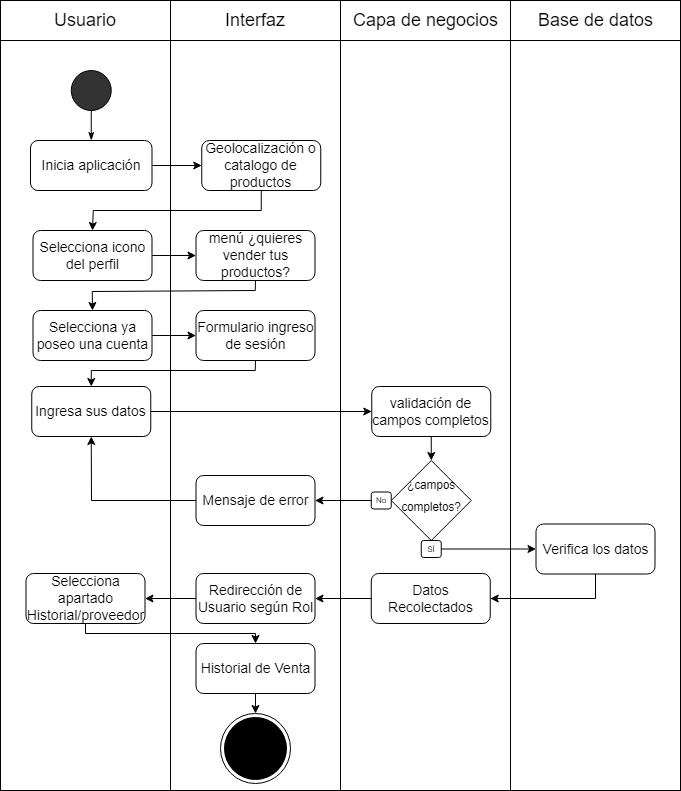

The diagram above was exported from draw.io. Its source (the exported page's mxGraphModel, read from the mxfile embedded in the PNG):
<mxGraphModel dx="1073" dy="621" grid="1" gridSize="10" guides="1" tooltips="1" connect="1" arrows="1" fold="1" page="1" pageScale="1" pageWidth="1100" pageHeight="850" math="0" shadow="0">
  <root>
    <mxCell id="0" />
    <mxCell id="1" parent="0" />
    <mxCell id="-E9yte5_T9V-2FHDcBJi-2" value="" style="group" parent="1" connectable="0" vertex="1">
      <mxGeometry x="40" y="10" width="680" height="40" as="geometry" />
    </mxCell>
    <mxCell id="-E9yte5_T9V-2FHDcBJi-3" value="" style="group" parent="-E9yte5_T9V-2FHDcBJi-2" connectable="0" vertex="1">
      <mxGeometry width="170" height="40" as="geometry" />
    </mxCell>
    <mxCell id="-E9yte5_T9V-2FHDcBJi-4" value="" style="rounded=0;whiteSpace=wrap;html=1;fontSize=14;fillColor=#FFFFFF;" parent="-E9yte5_T9V-2FHDcBJi-3" vertex="1">
      <mxGeometry width="170" height="40" as="geometry" />
    </mxCell>
    <mxCell id="-E9yte5_T9V-2FHDcBJi-5" value="&lt;font style=&quot;font-size: 18px;&quot;&gt;Usuario&lt;/font&gt;" style="text;html=1;strokeColor=none;fillColor=none;align=center;verticalAlign=middle;whiteSpace=wrap;rounded=0;" parent="-E9yte5_T9V-2FHDcBJi-3" vertex="1">
      <mxGeometry x="55" y="5" width="60" height="30" as="geometry" />
    </mxCell>
    <mxCell id="-E9yte5_T9V-2FHDcBJi-6" value="" style="group" parent="-E9yte5_T9V-2FHDcBJi-2" connectable="0" vertex="1">
      <mxGeometry x="170" width="170" height="40" as="geometry" />
    </mxCell>
    <mxCell id="-E9yte5_T9V-2FHDcBJi-7" value="" style="rounded=0;whiteSpace=wrap;html=1;fontSize=14;fillColor=#FFFFFF;" parent="-E9yte5_T9V-2FHDcBJi-6" vertex="1">
      <mxGeometry width="170" height="40" as="geometry" />
    </mxCell>
    <mxCell id="-E9yte5_T9V-2FHDcBJi-8" value="&lt;span style=&quot;font-size: 18px;&quot;&gt;Interfaz&lt;/span&gt;" style="text;html=1;strokeColor=none;fillColor=none;align=center;verticalAlign=middle;whiteSpace=wrap;rounded=0;" parent="-E9yte5_T9V-2FHDcBJi-6" vertex="1">
      <mxGeometry x="55" y="5" width="60" height="30" as="geometry" />
    </mxCell>
    <mxCell id="-E9yte5_T9V-2FHDcBJi-9" value="" style="group" parent="-E9yte5_T9V-2FHDcBJi-2" connectable="0" vertex="1">
      <mxGeometry x="340" width="170" height="40" as="geometry" />
    </mxCell>
    <mxCell id="-E9yte5_T9V-2FHDcBJi-10" value="" style="rounded=0;whiteSpace=wrap;html=1;fontSize=14;fillColor=#FFFFFF;" parent="-E9yte5_T9V-2FHDcBJi-9" vertex="1">
      <mxGeometry width="170" height="40" as="geometry" />
    </mxCell>
    <mxCell id="-E9yte5_T9V-2FHDcBJi-11" value="&lt;span style=&quot;font-size: 18px;&quot;&gt;Capa de negocios&lt;/span&gt;" style="text;html=1;strokeColor=none;fillColor=none;align=center;verticalAlign=middle;whiteSpace=wrap;rounded=0;" parent="-E9yte5_T9V-2FHDcBJi-9" vertex="1">
      <mxGeometry x="7.5" y="5" width="155" height="30" as="geometry" />
    </mxCell>
    <mxCell id="-E9yte5_T9V-2FHDcBJi-12" value="" style="group" parent="-E9yte5_T9V-2FHDcBJi-2" connectable="0" vertex="1">
      <mxGeometry x="510" width="170" height="40" as="geometry" />
    </mxCell>
    <mxCell id="-E9yte5_T9V-2FHDcBJi-13" value="" style="rounded=0;whiteSpace=wrap;html=1;fontSize=14;fillColor=#FFFFFF;" parent="-E9yte5_T9V-2FHDcBJi-12" vertex="1">
      <mxGeometry width="170" height="40" as="geometry" />
    </mxCell>
    <mxCell id="-E9yte5_T9V-2FHDcBJi-14" value="&lt;span style=&quot;font-size: 18px;&quot;&gt;Base de datos&lt;/span&gt;" style="text;html=1;strokeColor=none;fillColor=none;align=center;verticalAlign=middle;whiteSpace=wrap;rounded=0;" parent="-E9yte5_T9V-2FHDcBJi-12" vertex="1">
      <mxGeometry x="7.5" y="5" width="155" height="30" as="geometry" />
    </mxCell>
    <mxCell id="-E9yte5_T9V-2FHDcBJi-15" value="" style="rounded=0;whiteSpace=wrap;html=1;" parent="1" vertex="1">
      <mxGeometry x="40" y="50" width="170" height="750" as="geometry" />
    </mxCell>
    <mxCell id="-E9yte5_T9V-2FHDcBJi-16" value="" style="rounded=0;whiteSpace=wrap;html=1;" parent="1" vertex="1">
      <mxGeometry x="210" y="50" width="170" height="750" as="geometry" />
    </mxCell>
    <mxCell id="-E9yte5_T9V-2FHDcBJi-17" value="" style="rounded=0;whiteSpace=wrap;html=1;" parent="1" vertex="1">
      <mxGeometry x="380" y="50" width="170" height="750" as="geometry" />
    </mxCell>
    <mxCell id="-E9yte5_T9V-2FHDcBJi-18" value="" style="rounded=0;whiteSpace=wrap;html=1;" parent="1" vertex="1">
      <mxGeometry x="550" y="50" width="170" height="750" as="geometry" />
    </mxCell>
    <mxCell id="-E9yte5_T9V-2FHDcBJi-19" value="" style="ellipse;whiteSpace=wrap;html=1;aspect=fixed;fontSize=18;fillColor=#333333;" parent="1" vertex="1">
      <mxGeometry x="110.75" y="80" width="40" height="40" as="geometry" />
    </mxCell>
    <mxCell id="-E9yte5_T9V-2FHDcBJi-20" value="Inicia aplicación" style="rounded=1;whiteSpace=wrap;html=1;fontSize=14;" parent="1" vertex="1">
      <mxGeometry x="70" y="150" width="121.5" height="50" as="geometry" />
    </mxCell>
    <mxCell id="-E9yte5_T9V-2FHDcBJi-21" value="" style="endArrow=none;html=1;rounded=0;fontSize=18;entryX=0.5;entryY=1;entryDx=0;entryDy=0;exitX=0.5;exitY=0;exitDx=0;exitDy=0;startArrow=classicThin;startFill=1;" parent="1" source="-E9yte5_T9V-2FHDcBJi-20" target="-E9yte5_T9V-2FHDcBJi-19" edge="1">
      <mxGeometry width="50" height="50" relative="1" as="geometry">
        <mxPoint x="326.5" y="410" as="sourcePoint" />
        <mxPoint x="376.5" y="360" as="targetPoint" />
      </mxGeometry>
    </mxCell>
    <mxCell id="-E9yte5_T9V-2FHDcBJi-22" value="Geolocalización o catalogo de productos" style="rounded=1;whiteSpace=wrap;html=1;fontSize=14;" parent="1" vertex="1">
      <mxGeometry x="241.25" y="150" width="119" height="50" as="geometry" />
    </mxCell>
    <mxCell id="-E9yte5_T9V-2FHDcBJi-23" value="" style="endArrow=classic;html=1;rounded=0;exitX=1;exitY=0.5;exitDx=0;exitDy=0;entryX=0;entryY=0.5;entryDx=0;entryDy=0;" parent="1" source="-E9yte5_T9V-2FHDcBJi-20" target="-E9yte5_T9V-2FHDcBJi-22" edge="1">
      <mxGeometry width="50" height="50" relative="1" as="geometry">
        <mxPoint x="156.5" y="280" as="sourcePoint" />
        <mxPoint x="206.5" y="230" as="targetPoint" />
      </mxGeometry>
    </mxCell>
    <mxCell id="-E9yte5_T9V-2FHDcBJi-24" value="Selecciona icono del perfil" style="rounded=1;whiteSpace=wrap;html=1;fontSize=14;" parent="1" vertex="1">
      <mxGeometry x="72.5" y="240" width="119" height="50" as="geometry" />
    </mxCell>
    <mxCell id="-E9yte5_T9V-2FHDcBJi-25" value="" style="endArrow=classic;html=1;rounded=0;entryX=0.5;entryY=0;entryDx=0;entryDy=0;exitX=0.5;exitY=1;exitDx=0;exitDy=0;" parent="1" source="-E9yte5_T9V-2FHDcBJi-22" target="-E9yte5_T9V-2FHDcBJi-24" edge="1">
      <mxGeometry width="50" height="50" relative="1" as="geometry">
        <mxPoint x="156.5" y="280" as="sourcePoint" />
        <mxPoint x="206.5" y="230" as="targetPoint" />
        <Array as="points">
          <mxPoint x="300.75" y="220" />
          <mxPoint x="132.75" y="220" />
        </Array>
      </mxGeometry>
    </mxCell>
    <mxCell id="-E9yte5_T9V-2FHDcBJi-26" value="menú ¿quieres vender tus productos?" style="rounded=1;whiteSpace=wrap;html=1;fontSize=14;" parent="1" vertex="1">
      <mxGeometry x="235.5" y="240" width="119" height="50" as="geometry" />
    </mxCell>
    <mxCell id="-E9yte5_T9V-2FHDcBJi-27" value="" style="endArrow=classic;html=1;rounded=0;exitX=1;exitY=0.5;exitDx=0;exitDy=0;entryX=0;entryY=0.5;entryDx=0;entryDy=0;" parent="1" source="-E9yte5_T9V-2FHDcBJi-24" target="-E9yte5_T9V-2FHDcBJi-26" edge="1">
      <mxGeometry width="50" height="50" relative="1" as="geometry">
        <mxPoint x="310.75" y="260" as="sourcePoint" />
        <mxPoint x="360.75" y="210" as="targetPoint" />
      </mxGeometry>
    </mxCell>
    <mxCell id="-E9yte5_T9V-2FHDcBJi-28" value="Selecciona ya poseo una cuenta" style="rounded=1;whiteSpace=wrap;html=1;fontSize=14;" parent="1" vertex="1">
      <mxGeometry x="72.5" y="320" width="119" height="50" as="geometry" />
    </mxCell>
    <mxCell id="-E9yte5_T9V-2FHDcBJi-29" value="" style="endArrow=classic;html=1;rounded=0;entryX=0.5;entryY=0;entryDx=0;entryDy=0;exitX=0.5;exitY=1;exitDx=0;exitDy=0;" parent="1" source="-E9yte5_T9V-2FHDcBJi-26" target="-E9yte5_T9V-2FHDcBJi-28" edge="1">
      <mxGeometry width="50" height="50" relative="1" as="geometry">
        <mxPoint x="310.75" y="260" as="sourcePoint" />
        <mxPoint x="360.75" y="210" as="targetPoint" />
        <Array as="points">
          <mxPoint x="294.75" y="300" />
          <mxPoint x="131.75" y="301" />
        </Array>
      </mxGeometry>
    </mxCell>
    <mxCell id="-E9yte5_T9V-2FHDcBJi-30" value="Formulario ingreso de sesión" style="rounded=1;whiteSpace=wrap;html=1;fontSize=14;" parent="1" vertex="1">
      <mxGeometry x="235.5" y="320" width="119" height="50" as="geometry" />
    </mxCell>
    <mxCell id="-E9yte5_T9V-2FHDcBJi-31" value="" style="endArrow=classic;html=1;rounded=0;exitX=1;exitY=0.5;exitDx=0;exitDy=0;entryX=0;entryY=0.5;entryDx=0;entryDy=0;" parent="1" source="-E9yte5_T9V-2FHDcBJi-28" target="-E9yte5_T9V-2FHDcBJi-30" edge="1">
      <mxGeometry width="50" height="50" relative="1" as="geometry">
        <mxPoint x="230.75" y="310" as="sourcePoint" />
        <mxPoint x="280.75" y="260" as="targetPoint" />
      </mxGeometry>
    </mxCell>
    <mxCell id="-E9yte5_T9V-2FHDcBJi-32" value="" style="group" parent="1" connectable="0" vertex="1">
      <mxGeometry x="410.75" y="470" width="100" height="97" as="geometry" />
    </mxCell>
    <mxCell id="-E9yte5_T9V-2FHDcBJi-33" value="&lt;font style=&quot;line-height: 0; font-size: 14px;&quot;&gt;&lt;sup style=&quot;&quot;&gt;¿campos completos?&lt;/sup&gt;&lt;/font&gt;" style="rhombus;whiteSpace=wrap;html=1;fontSize=18;fillColor=#FFFFFF;align=center;" parent="-E9yte5_T9V-2FHDcBJi-32" vertex="1">
      <mxGeometry x="20" width="80" height="80" as="geometry" />
    </mxCell>
    <mxCell id="-E9yte5_T9V-2FHDcBJi-34" value="No" style="rounded=1;whiteSpace=wrap;html=1;fontSize=8;fillColor=#FFFFFF;" parent="-E9yte5_T9V-2FHDcBJi-32" vertex="1">
      <mxGeometry y="31.5" width="20" height="17" as="geometry" />
    </mxCell>
    <mxCell id="-E9yte5_T9V-2FHDcBJi-35" value="SÍ" style="rounded=1;whiteSpace=wrap;html=1;fontSize=8;fillColor=#FFFFFF;" parent="-E9yte5_T9V-2FHDcBJi-32" vertex="1">
      <mxGeometry x="50" y="80" width="20" height="17" as="geometry" />
    </mxCell>
    <mxCell id="-E9yte5_T9V-2FHDcBJi-36" value="Verifica los datos" style="rounded=1;whiteSpace=wrap;html=1;fontSize=14;" parent="1" vertex="1">
      <mxGeometry x="575.5" y="533.5" width="119" height="50" as="geometry" />
    </mxCell>
    <mxCell id="-E9yte5_T9V-2FHDcBJi-37" value="Mensaje de error" style="rounded=1;whiteSpace=wrap;html=1;fontSize=14;" parent="1" vertex="1">
      <mxGeometry x="235.5" y="485" width="119" height="50" as="geometry" />
    </mxCell>
    <mxCell id="-E9yte5_T9V-2FHDcBJi-38" value="" style="endArrow=classic;html=1;rounded=0;entryX=1;entryY=0.5;entryDx=0;entryDy=0;exitX=0;exitY=0.5;exitDx=0;exitDy=0;" parent="1" source="-E9yte5_T9V-2FHDcBJi-34" target="-E9yte5_T9V-2FHDcBJi-37" edge="1">
      <mxGeometry width="50" height="50" relative="1" as="geometry">
        <mxPoint x="270.75" y="380" as="sourcePoint" />
        <mxPoint x="320.75" y="330" as="targetPoint" />
        <Array as="points" />
      </mxGeometry>
    </mxCell>
    <mxCell id="-E9yte5_T9V-2FHDcBJi-39" value="Redirección de Usuario según Rol" style="rounded=1;whiteSpace=wrap;html=1;fontSize=14;" parent="1" vertex="1">
      <mxGeometry x="235.5" y="583" width="119" height="50" as="geometry" />
    </mxCell>
    <mxCell id="-E9yte5_T9V-2FHDcBJi-41" value="" style="ellipse;html=1;shape=endState;fillColor=#000000;strokeColor=#000000;" parent="1" vertex="1">
      <mxGeometry x="260" y="723" width="70" height="70" as="geometry" />
    </mxCell>
    <mxCell id="-E9yte5_T9V-2FHDcBJi-42" value="Ingresa sus datos" style="rounded=1;whiteSpace=wrap;html=1;fontSize=14;" parent="1" vertex="1">
      <mxGeometry x="71.25" y="396" width="119" height="50" as="geometry" />
    </mxCell>
    <mxCell id="-E9yte5_T9V-2FHDcBJi-43" value="" style="endArrow=classic;html=1;rounded=0;exitX=0.5;exitY=1;exitDx=0;exitDy=0;entryX=0.5;entryY=0;entryDx=0;entryDy=0;" parent="1" source="-E9yte5_T9V-2FHDcBJi-30" target="-E9yte5_T9V-2FHDcBJi-42" edge="1">
      <mxGeometry width="50" height="50" relative="1" as="geometry">
        <mxPoint x="265" y="368.5" as="sourcePoint" />
        <mxPoint x="100.74999999999977" y="408.5" as="targetPoint" />
        <Array as="points">
          <mxPoint x="294.75" y="380" />
          <mxPoint x="130.75" y="380" />
        </Array>
      </mxGeometry>
    </mxCell>
    <mxCell id="-E9yte5_T9V-2FHDcBJi-44" value="validación de campos completos" style="rounded=1;whiteSpace=wrap;html=1;fontSize=14;" parent="1" vertex="1">
      <mxGeometry x="411.25" y="396" width="119" height="50" as="geometry" />
    </mxCell>
    <mxCell id="-E9yte5_T9V-2FHDcBJi-45" value="" style="endArrow=classic;html=1;rounded=0;exitX=1;exitY=0.5;exitDx=0;exitDy=0;entryX=0;entryY=0.5;entryDx=0;entryDy=0;" parent="1" source="-E9yte5_T9V-2FHDcBJi-42" target="-E9yte5_T9V-2FHDcBJi-44" edge="1">
      <mxGeometry width="50" height="50" relative="1" as="geometry">
        <mxPoint x="280.75" y="460" as="sourcePoint" />
        <mxPoint x="330.75" y="410" as="targetPoint" />
      </mxGeometry>
    </mxCell>
    <mxCell id="-E9yte5_T9V-2FHDcBJi-46" value="" style="endArrow=classic;html=1;rounded=0;exitX=0.5;exitY=1;exitDx=0;exitDy=0;entryX=0.5;entryY=0;entryDx=0;entryDy=0;" parent="1" source="-E9yte5_T9V-2FHDcBJi-44" target="-E9yte5_T9V-2FHDcBJi-33" edge="1">
      <mxGeometry width="50" height="50" relative="1" as="geometry">
        <mxPoint x="280.75" y="460" as="sourcePoint" />
        <mxPoint x="330.75" y="410" as="targetPoint" />
        <Array as="points" />
      </mxGeometry>
    </mxCell>
    <mxCell id="-E9yte5_T9V-2FHDcBJi-47" value="" style="endArrow=classic;html=1;rounded=0;exitX=0;exitY=0.5;exitDx=0;exitDy=0;entryX=0.5;entryY=1;entryDx=0;entryDy=0;" parent="1" source="-E9yte5_T9V-2FHDcBJi-37" target="-E9yte5_T9V-2FHDcBJi-42" edge="1">
      <mxGeometry width="50" height="50" relative="1" as="geometry">
        <mxPoint x="280.75" y="460" as="sourcePoint" />
        <mxPoint x="330.75" y="410" as="targetPoint" />
        <Array as="points">
          <mxPoint x="131" y="510" />
        </Array>
      </mxGeometry>
    </mxCell>
    <mxCell id="-E9yte5_T9V-2FHDcBJi-49" value="Datos Recolectados" style="rounded=1;whiteSpace=wrap;html=1;fontSize=14;" parent="1" vertex="1">
      <mxGeometry x="410.75" y="583" width="119" height="50" as="geometry" />
    </mxCell>
    <mxCell id="-E9yte5_T9V-2FHDcBJi-50" value="" style="endArrow=classic;html=1;rounded=0;exitX=0.5;exitY=1;exitDx=0;exitDy=0;entryX=1;entryY=0.5;entryDx=0;entryDy=0;" parent="1" source="-E9yte5_T9V-2FHDcBJi-36" target="-E9yte5_T9V-2FHDcBJi-49" edge="1">
      <mxGeometry width="50" height="50" relative="1" as="geometry">
        <mxPoint x="280.75" y="580" as="sourcePoint" />
        <mxPoint x="330.75" y="530" as="targetPoint" />
        <Array as="points">
          <mxPoint x="635" y="608" />
        </Array>
      </mxGeometry>
    </mxCell>
    <mxCell id="-E9yte5_T9V-2FHDcBJi-51" value="" style="endArrow=classic;html=1;rounded=0;exitX=0;exitY=0.5;exitDx=0;exitDy=0;entryX=1;entryY=0.5;entryDx=0;entryDy=0;" parent="1" source="-E9yte5_T9V-2FHDcBJi-49" target="-E9yte5_T9V-2FHDcBJi-39" edge="1">
      <mxGeometry width="50" height="50" relative="1" as="geometry">
        <mxPoint x="280.75" y="533" as="sourcePoint" />
        <mxPoint x="330.75" y="483" as="targetPoint" />
      </mxGeometry>
    </mxCell>
    <mxCell id="-E9yte5_T9V-2FHDcBJi-55" value="" style="endArrow=classic;html=1;rounded=0;exitX=1;exitY=0.5;exitDx=0;exitDy=0;entryX=0;entryY=0.5;entryDx=0;entryDy=0;" parent="1" source="-E9yte5_T9V-2FHDcBJi-35" target="-E9yte5_T9V-2FHDcBJi-36" edge="1">
      <mxGeometry width="50" height="50" relative="1" as="geometry">
        <mxPoint x="125" y="580" as="sourcePoint" />
        <mxPoint x="530.75" y="530" as="targetPoint" />
        <Array as="points" />
      </mxGeometry>
    </mxCell>
    <mxCell id="-E9yte5_T9V-2FHDcBJi-56" value="Selecciona apartado Historial/proveedor" style="rounded=1;whiteSpace=wrap;html=1;fontSize=14;" parent="1" vertex="1">
      <mxGeometry x="65.5" y="583" width="119" height="50" as="geometry" />
    </mxCell>
    <mxCell id="-E9yte5_T9V-2FHDcBJi-57" value="Historial de Venta" style="rounded=1;whiteSpace=wrap;html=1;fontSize=14;" parent="1" vertex="1">
      <mxGeometry x="235.5" y="653" width="119" height="50" as="geometry" />
    </mxCell>
    <mxCell id="-E9yte5_T9V-2FHDcBJi-58" value="" style="endArrow=classic;html=1;rounded=0;entryX=1;entryY=0.5;entryDx=0;entryDy=0;exitX=0;exitY=0.5;exitDx=0;exitDy=0;" parent="1" source="-E9yte5_T9V-2FHDcBJi-39" target="-E9yte5_T9V-2FHDcBJi-56" edge="1">
      <mxGeometry width="50" height="50" relative="1" as="geometry">
        <mxPoint x="370" y="483" as="sourcePoint" />
        <mxPoint x="420" y="433" as="targetPoint" />
      </mxGeometry>
    </mxCell>
    <mxCell id="-E9yte5_T9V-2FHDcBJi-59" value="" style="endArrow=classic;html=1;rounded=0;exitX=0.5;exitY=1;exitDx=0;exitDy=0;entryX=0.5;entryY=0;entryDx=0;entryDy=0;" parent="1" source="-E9yte5_T9V-2FHDcBJi-56" target="-E9yte5_T9V-2FHDcBJi-57" edge="1">
      <mxGeometry width="50" height="50" relative="1" as="geometry">
        <mxPoint x="370" y="493" as="sourcePoint" />
        <mxPoint x="420" y="443" as="targetPoint" />
        <Array as="points">
          <mxPoint x="125" y="643" />
          <mxPoint x="295" y="643" />
        </Array>
      </mxGeometry>
    </mxCell>
    <mxCell id="-E9yte5_T9V-2FHDcBJi-61" value="" style="endArrow=classic;html=1;rounded=0;exitX=0.5;exitY=1;exitDx=0;exitDy=0;entryX=0.5;entryY=0;entryDx=0;entryDy=0;" parent="1" source="-E9yte5_T9V-2FHDcBJi-57" target="-E9yte5_T9V-2FHDcBJi-41" edge="1">
      <mxGeometry width="50" height="50" relative="1" as="geometry">
        <mxPoint x="240" y="733" as="sourcePoint" />
        <mxPoint x="290" y="683" as="targetPoint" />
      </mxGeometry>
    </mxCell>
  </root>
</mxGraphModel>